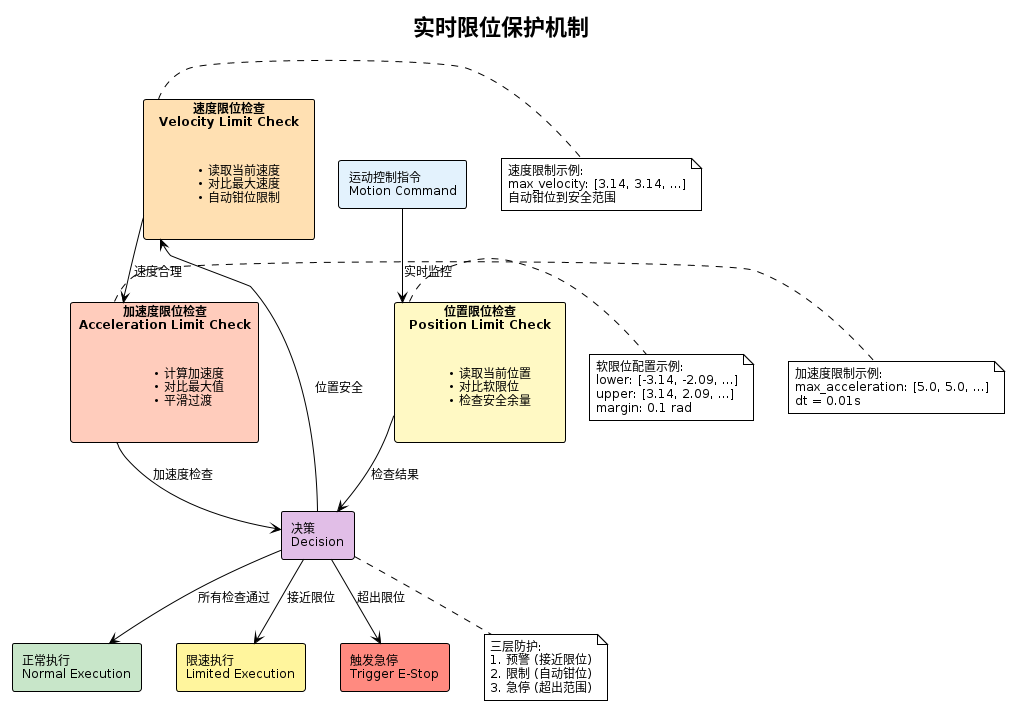

The diagram above was rendered by PlantUML. Its source (embedded in the PNG):
@startuml Limit_Protection
!theme plain
title 实时限位保护机制

skinparam backgroundColor #FFFFFF
skinparam defaultFontSize 12

rectangle "运动控制指令\nMotion Command" as Command #E3F2FD

rectangle "位置限位检查\nPosition Limit Check" as PosCheck #FFF9C4 {
  label "• 读取当前位置\n• 对比软限位\n• 检查安全余量"
}

rectangle "速度限位检查\nVelocity Limit Check" as VelCheck #FFE0B2 {
  label "• 读取当前速度\n• 对比最大速度\n• 自动钳位限制"
}

rectangle "加速度限位检查\nAcceleration Limit Check" as AccCheck #FFCCBC {
  label "• 计算加速度\n• 对比最大值\n• 平滑过渡"
}

rectangle "决策\nDecision" as Decision #E1BEE7

rectangle "正常执行\nNormal Execution" as Normal #C8E6C9
rectangle "限速执行\nLimited Execution" as Limited #FFF59D
rectangle "触发急停\nTrigger E-Stop" as EStop #FF8A80

Command --> PosCheck : 实时监控
PosCheck --> Decision : 检查结果

Decision --> VelCheck : 位置安全
VelCheck --> AccCheck : 速度合理
AccCheck --> Decision : 加速度检查

Decision --> Normal : 所有检查通过
Decision --> Limited : 接近限位
Decision --> EStop : 超出限位

note right of PosCheck
  软限位配置示例:
  lower: [-3.14, -2.09, ...]
  upper: [3.14, 2.09, ...]
  margin: 0.1 rad
end note

note right of VelCheck
  速度限制示例:
  max_velocity: [3.14, 3.14, ...]
  自动钳位到安全范围
end note

note right of AccCheck
  加速度限制示例:
  max_acceleration: [5.0, 5.0, ...]
  dt = 0.01s
end note

note bottom of Decision
  三层防护:
  1. 预警 (接近限位)
  2. 限制 (自动钳位)
  3. 急停 (超出范围)
end note

@enduml